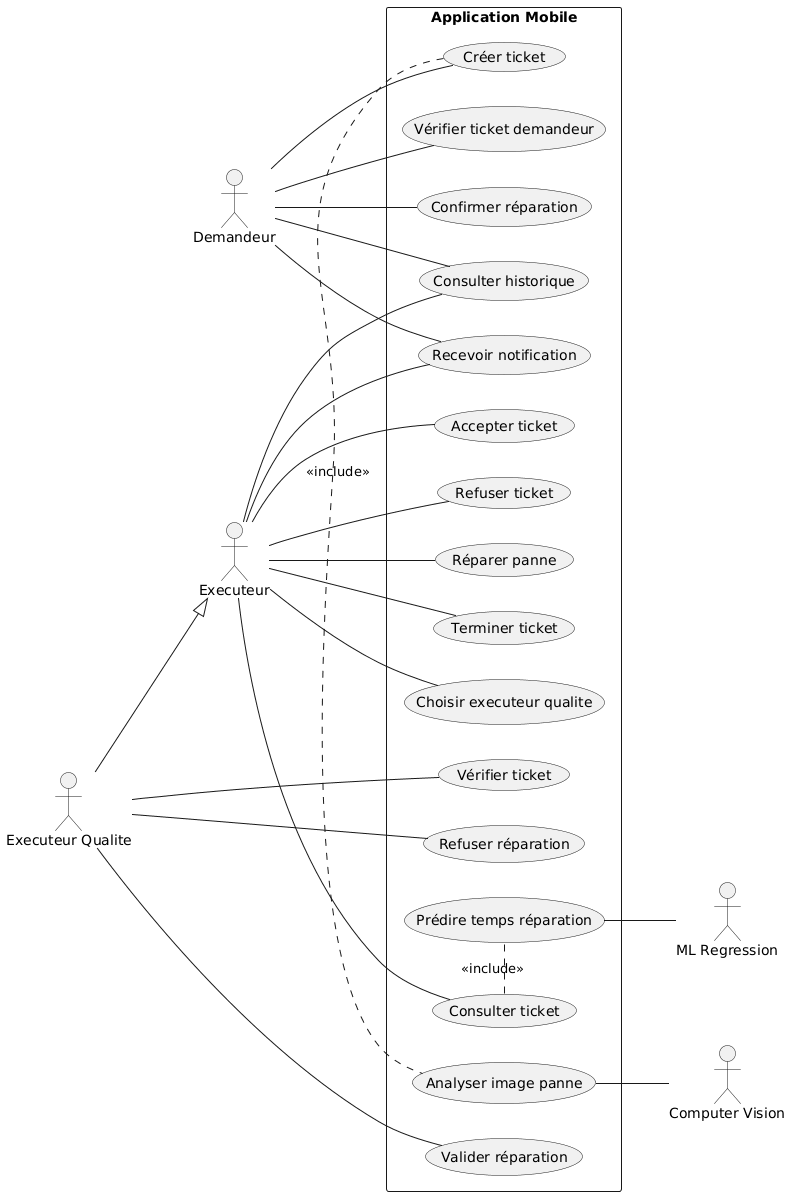

The diagram above was rendered by PlantUML. Its source (embedded in the PNG):
@startuml
left to right direction
skinparam packageStyle rectangle

actor Demandeur
actor Executeur
actor "Executeur Qualite" as Qualite
actor "ML Regression" as MLReg
actor "Computer Vision" as CV

Qualite --|> Executeur

rectangle "Application Mobile" {

    (Consulter historique) as UC1
    (Vérifier ticket demandeur) as UC2
    (Confirmer réparation) as UC3
    (Recevoir notification) as UC4
    (Vérifier ticket) as UC5
    (Refuser réparation) as UC6
    (Valider réparation) as UC7
    (Accepter ticket) as UC8
    (Refuser ticket) as UC9
    (Réparer panne) as UC10
    (Terminer ticket) as UC11
    (Choisir executeur qualite) as UC12
    (Créer ticket) as UC14
    (Prédire temps réparation) as UC15
    (Consulter ticket) as UC16
    (Analyser image panne) as UC17
}

Demandeur -- UC1
Demandeur -- UC2
Demandeur -- UC3
Demandeur -- UC4
Demandeur -- UC14

Executeur -- UC1
Executeur -- UC4
Executeur -- UC8
Executeur -- UC9
Executeur -- UC10
Executeur -- UC11
Executeur -- UC12
Executeur -- UC16

Qualite -- UC5
Qualite -- UC6
Qualite -- UC7

UC16 . UC15 : <<include>>
UC14 . UC17 : <<include>>

UC15 -- MLReg
UC17 -- CV
@enduml